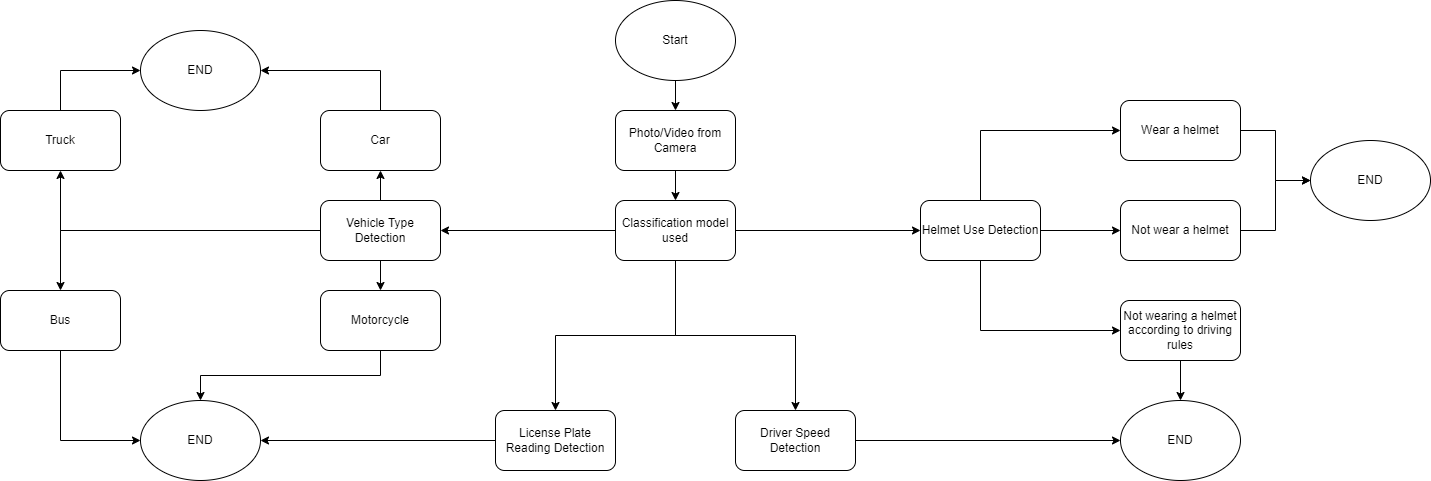

The diagram above was exported from draw.io. Its source (the exported page's mxGraphModel, read from the mxfile embedded in the PNG):
<mxGraphModel dx="1730" dy="452" grid="1" gridSize="10" guides="1" tooltips="1" connect="1" arrows="1" fold="1" page="1" pageScale="1" pageWidth="850" pageHeight="1100" math="0" shadow="0">
  <root>
    <mxCell id="0" />
    <mxCell id="1" parent="0" />
    <mxCell id="99PNmTD13KYH50eDKkPQ-6" value="" style="edgeStyle=orthogonalEdgeStyle;rounded=0;orthogonalLoop=1;jettySize=auto;html=1;" edge="1" parent="1" source="99PNmTD13KYH50eDKkPQ-4" target="99PNmTD13KYH50eDKkPQ-5">
      <mxGeometry relative="1" as="geometry" />
    </mxCell>
    <mxCell id="99PNmTD13KYH50eDKkPQ-4" value="Start" style="ellipse;whiteSpace=wrap;html=1;" vertex="1" parent="1">
      <mxGeometry x="365" y="30" width="120" height="80" as="geometry" />
    </mxCell>
    <mxCell id="99PNmTD13KYH50eDKkPQ-8" value="" style="edgeStyle=orthogonalEdgeStyle;rounded=0;orthogonalLoop=1;jettySize=auto;html=1;" edge="1" parent="1" source="99PNmTD13KYH50eDKkPQ-5" target="99PNmTD13KYH50eDKkPQ-7">
      <mxGeometry relative="1" as="geometry" />
    </mxCell>
    <mxCell id="99PNmTD13KYH50eDKkPQ-5" value="Photo/Video from Camera" style="rounded=1;whiteSpace=wrap;html=1;" vertex="1" parent="1">
      <mxGeometry x="365" y="140" width="120" height="60" as="geometry" />
    </mxCell>
    <mxCell id="99PNmTD13KYH50eDKkPQ-10" value="" style="edgeStyle=orthogonalEdgeStyle;rounded=0;orthogonalLoop=1;jettySize=auto;html=1;" edge="1" parent="1" source="99PNmTD13KYH50eDKkPQ-7" target="99PNmTD13KYH50eDKkPQ-9">
      <mxGeometry relative="1" as="geometry" />
    </mxCell>
    <mxCell id="99PNmTD13KYH50eDKkPQ-12" value="" style="edgeStyle=orthogonalEdgeStyle;rounded=0;orthogonalLoop=1;jettySize=auto;html=1;" edge="1" parent="1" source="99PNmTD13KYH50eDKkPQ-7" target="99PNmTD13KYH50eDKkPQ-11">
      <mxGeometry relative="1" as="geometry" />
    </mxCell>
    <mxCell id="99PNmTD13KYH50eDKkPQ-14" value="" style="edgeStyle=orthogonalEdgeStyle;rounded=0;orthogonalLoop=1;jettySize=auto;html=1;" edge="1" parent="1" source="99PNmTD13KYH50eDKkPQ-7" target="99PNmTD13KYH50eDKkPQ-13">
      <mxGeometry relative="1" as="geometry" />
    </mxCell>
    <mxCell id="99PNmTD13KYH50eDKkPQ-16" value="" style="edgeStyle=orthogonalEdgeStyle;rounded=0;orthogonalLoop=1;jettySize=auto;html=1;" edge="1" parent="1" source="99PNmTD13KYH50eDKkPQ-7" target="99PNmTD13KYH50eDKkPQ-15">
      <mxGeometry relative="1" as="geometry" />
    </mxCell>
    <mxCell id="99PNmTD13KYH50eDKkPQ-7" value="Classification model used" style="rounded=1;whiteSpace=wrap;html=1;" vertex="1" parent="1">
      <mxGeometry x="365" y="230" width="120" height="60" as="geometry" />
    </mxCell>
    <mxCell id="99PNmTD13KYH50eDKkPQ-24" style="edgeStyle=orthogonalEdgeStyle;rounded=0;orthogonalLoop=1;jettySize=auto;html=1;entryX=1;entryY=0.5;entryDx=0;entryDy=0;" edge="1" parent="1" source="99PNmTD13KYH50eDKkPQ-9" target="99PNmTD13KYH50eDKkPQ-23">
      <mxGeometry relative="1" as="geometry" />
    </mxCell>
    <mxCell id="99PNmTD13KYH50eDKkPQ-9" value="License Plate Reading Detection" style="rounded=1;whiteSpace=wrap;html=1;" vertex="1" parent="1">
      <mxGeometry x="245" y="440" width="120" height="60" as="geometry" />
    </mxCell>
    <mxCell id="99PNmTD13KYH50eDKkPQ-40" style="edgeStyle=orthogonalEdgeStyle;rounded=0;orthogonalLoop=1;jettySize=auto;html=1;exitX=1;exitY=0.5;exitDx=0;exitDy=0;entryX=0;entryY=0.5;entryDx=0;entryDy=0;" edge="1" parent="1" source="99PNmTD13KYH50eDKkPQ-11" target="99PNmTD13KYH50eDKkPQ-39">
      <mxGeometry relative="1" as="geometry" />
    </mxCell>
    <mxCell id="99PNmTD13KYH50eDKkPQ-11" value="Driver Speed Detection" style="whiteSpace=wrap;html=1;rounded=1;" vertex="1" parent="1">
      <mxGeometry x="485" y="440" width="120" height="60" as="geometry" />
    </mxCell>
    <mxCell id="99PNmTD13KYH50eDKkPQ-35" value="" style="edgeStyle=orthogonalEdgeStyle;rounded=0;orthogonalLoop=1;jettySize=auto;html=1;" edge="1" parent="1" source="99PNmTD13KYH50eDKkPQ-13" target="99PNmTD13KYH50eDKkPQ-34">
      <mxGeometry relative="1" as="geometry" />
    </mxCell>
    <mxCell id="99PNmTD13KYH50eDKkPQ-47" style="edgeStyle=orthogonalEdgeStyle;rounded=0;orthogonalLoop=1;jettySize=auto;html=1;exitX=0.5;exitY=1;exitDx=0;exitDy=0;entryX=0;entryY=0.5;entryDx=0;entryDy=0;" edge="1" parent="1" source="99PNmTD13KYH50eDKkPQ-13" target="99PNmTD13KYH50eDKkPQ-37">
      <mxGeometry relative="1" as="geometry" />
    </mxCell>
    <mxCell id="99PNmTD13KYH50eDKkPQ-48" style="edgeStyle=orthogonalEdgeStyle;rounded=0;orthogonalLoop=1;jettySize=auto;html=1;exitX=0.5;exitY=0;exitDx=0;exitDy=0;entryX=0;entryY=0.5;entryDx=0;entryDy=0;" edge="1" parent="1" source="99PNmTD13KYH50eDKkPQ-13" target="99PNmTD13KYH50eDKkPQ-36">
      <mxGeometry relative="1" as="geometry" />
    </mxCell>
    <mxCell id="99PNmTD13KYH50eDKkPQ-13" value="Helmet Use Detection" style="rounded=1;whiteSpace=wrap;html=1;" vertex="1" parent="1">
      <mxGeometry x="670" y="230" width="120" height="60" as="geometry" />
    </mxCell>
    <mxCell id="99PNmTD13KYH50eDKkPQ-18" value="" style="edgeStyle=orthogonalEdgeStyle;rounded=0;orthogonalLoop=1;jettySize=auto;html=1;" edge="1" parent="1" source="99PNmTD13KYH50eDKkPQ-15" target="99PNmTD13KYH50eDKkPQ-17">
      <mxGeometry relative="1" as="geometry" />
    </mxCell>
    <mxCell id="99PNmTD13KYH50eDKkPQ-20" value="" style="edgeStyle=orthogonalEdgeStyle;rounded=0;orthogonalLoop=1;jettySize=auto;html=1;" edge="1" parent="1" source="99PNmTD13KYH50eDKkPQ-15" target="99PNmTD13KYH50eDKkPQ-19">
      <mxGeometry relative="1" as="geometry" />
    </mxCell>
    <mxCell id="99PNmTD13KYH50eDKkPQ-31" style="edgeStyle=orthogonalEdgeStyle;rounded=0;orthogonalLoop=1;jettySize=auto;html=1;exitX=0;exitY=0.5;exitDx=0;exitDy=0;entryX=0.5;entryY=0;entryDx=0;entryDy=0;" edge="1" parent="1" source="99PNmTD13KYH50eDKkPQ-15" target="99PNmTD13KYH50eDKkPQ-27">
      <mxGeometry relative="1" as="geometry" />
    </mxCell>
    <mxCell id="99PNmTD13KYH50eDKkPQ-32" style="edgeStyle=orthogonalEdgeStyle;rounded=0;orthogonalLoop=1;jettySize=auto;html=1;exitX=0;exitY=0.5;exitDx=0;exitDy=0;entryX=0.5;entryY=1;entryDx=0;entryDy=0;" edge="1" parent="1" source="99PNmTD13KYH50eDKkPQ-15" target="99PNmTD13KYH50eDKkPQ-26">
      <mxGeometry relative="1" as="geometry" />
    </mxCell>
    <mxCell id="99PNmTD13KYH50eDKkPQ-15" value="Vehicle Type Detection" style="rounded=1;whiteSpace=wrap;html=1;" vertex="1" parent="1">
      <mxGeometry x="70" y="230" width="120" height="60" as="geometry" />
    </mxCell>
    <mxCell id="99PNmTD13KYH50eDKkPQ-22" style="edgeStyle=orthogonalEdgeStyle;rounded=0;orthogonalLoop=1;jettySize=auto;html=1;exitX=0.5;exitY=0;exitDx=0;exitDy=0;entryX=1;entryY=0.5;entryDx=0;entryDy=0;" edge="1" parent="1" source="99PNmTD13KYH50eDKkPQ-17" target="99PNmTD13KYH50eDKkPQ-21">
      <mxGeometry relative="1" as="geometry" />
    </mxCell>
    <mxCell id="99PNmTD13KYH50eDKkPQ-17" value="Car" style="rounded=1;whiteSpace=wrap;html=1;" vertex="1" parent="1">
      <mxGeometry x="70" y="140" width="120" height="60" as="geometry" />
    </mxCell>
    <mxCell id="99PNmTD13KYH50eDKkPQ-25" style="edgeStyle=orthogonalEdgeStyle;rounded=0;orthogonalLoop=1;jettySize=auto;html=1;exitX=0.5;exitY=1;exitDx=0;exitDy=0;entryX=0.5;entryY=0;entryDx=0;entryDy=0;" edge="1" parent="1" source="99PNmTD13KYH50eDKkPQ-19" target="99PNmTD13KYH50eDKkPQ-23">
      <mxGeometry relative="1" as="geometry" />
    </mxCell>
    <mxCell id="99PNmTD13KYH50eDKkPQ-19" value="Motorcycle" style="rounded=1;whiteSpace=wrap;html=1;" vertex="1" parent="1">
      <mxGeometry x="70" y="320" width="120" height="60" as="geometry" />
    </mxCell>
    <mxCell id="99PNmTD13KYH50eDKkPQ-21" value="END" style="ellipse;whiteSpace=wrap;html=1;" vertex="1" parent="1">
      <mxGeometry x="-110" y="60" width="120" height="80" as="geometry" />
    </mxCell>
    <mxCell id="99PNmTD13KYH50eDKkPQ-23" value="END" style="ellipse;whiteSpace=wrap;html=1;" vertex="1" parent="1">
      <mxGeometry x="-110" y="430" width="120" height="80" as="geometry" />
    </mxCell>
    <mxCell id="99PNmTD13KYH50eDKkPQ-33" style="edgeStyle=orthogonalEdgeStyle;rounded=0;orthogonalLoop=1;jettySize=auto;html=1;exitX=0.5;exitY=0;exitDx=0;exitDy=0;entryX=0;entryY=0.5;entryDx=0;entryDy=0;" edge="1" parent="1" source="99PNmTD13KYH50eDKkPQ-26" target="99PNmTD13KYH50eDKkPQ-21">
      <mxGeometry relative="1" as="geometry" />
    </mxCell>
    <mxCell id="99PNmTD13KYH50eDKkPQ-26" value="Truck" style="rounded=1;whiteSpace=wrap;html=1;" vertex="1" parent="1">
      <mxGeometry x="-250" y="140" width="120" height="60" as="geometry" />
    </mxCell>
    <mxCell id="99PNmTD13KYH50eDKkPQ-28" style="edgeStyle=orthogonalEdgeStyle;rounded=0;orthogonalLoop=1;jettySize=auto;html=1;exitX=0.5;exitY=1;exitDx=0;exitDy=0;entryX=0;entryY=0.5;entryDx=0;entryDy=0;" edge="1" parent="1" source="99PNmTD13KYH50eDKkPQ-27" target="99PNmTD13KYH50eDKkPQ-23">
      <mxGeometry relative="1" as="geometry" />
    </mxCell>
    <mxCell id="99PNmTD13KYH50eDKkPQ-27" value="Bus" style="rounded=1;whiteSpace=wrap;html=1;" vertex="1" parent="1">
      <mxGeometry x="-250" y="320" width="120" height="60" as="geometry" />
    </mxCell>
    <mxCell id="99PNmTD13KYH50eDKkPQ-45" value="" style="edgeStyle=orthogonalEdgeStyle;rounded=0;orthogonalLoop=1;jettySize=auto;html=1;" edge="1" parent="1" source="99PNmTD13KYH50eDKkPQ-34" target="99PNmTD13KYH50eDKkPQ-38">
      <mxGeometry relative="1" as="geometry" />
    </mxCell>
    <mxCell id="99PNmTD13KYH50eDKkPQ-34" value="Not&amp;nbsp;wear a helmet" style="rounded=1;whiteSpace=wrap;html=1;" vertex="1" parent="1">
      <mxGeometry x="870" y="230" width="120" height="60" as="geometry" />
    </mxCell>
    <mxCell id="99PNmTD13KYH50eDKkPQ-46" value="" style="edgeStyle=orthogonalEdgeStyle;rounded=0;orthogonalLoop=1;jettySize=auto;html=1;" edge="1" parent="1" source="99PNmTD13KYH50eDKkPQ-36" target="99PNmTD13KYH50eDKkPQ-38">
      <mxGeometry relative="1" as="geometry" />
    </mxCell>
    <mxCell id="99PNmTD13KYH50eDKkPQ-36" value="Wear a helmet" style="rounded=1;whiteSpace=wrap;html=1;" vertex="1" parent="1">
      <mxGeometry x="870" y="130" width="120" height="60" as="geometry" />
    </mxCell>
    <mxCell id="99PNmTD13KYH50eDKkPQ-41" value="" style="edgeStyle=orthogonalEdgeStyle;rounded=0;orthogonalLoop=1;jettySize=auto;html=1;" edge="1" parent="1" source="99PNmTD13KYH50eDKkPQ-37" target="99PNmTD13KYH50eDKkPQ-39">
      <mxGeometry relative="1" as="geometry" />
    </mxCell>
    <mxCell id="99PNmTD13KYH50eDKkPQ-37" value="Not wearing a helmet according to driving rules" style="rounded=1;whiteSpace=wrap;html=1;" vertex="1" parent="1">
      <mxGeometry x="870" y="330" width="120" height="60" as="geometry" />
    </mxCell>
    <mxCell id="99PNmTD13KYH50eDKkPQ-38" value="END" style="ellipse;whiteSpace=wrap;html=1;" vertex="1" parent="1">
      <mxGeometry x="1060" y="170" width="120" height="80" as="geometry" />
    </mxCell>
    <mxCell id="99PNmTD13KYH50eDKkPQ-39" value="END" style="ellipse;whiteSpace=wrap;html=1;" vertex="1" parent="1">
      <mxGeometry x="870" y="430" width="120" height="80" as="geometry" />
    </mxCell>
  </root>
</mxGraphModel>